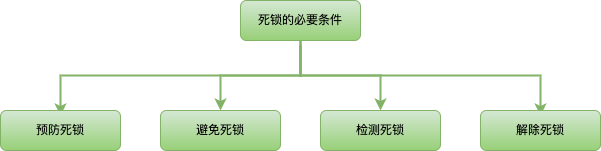

The diagram above was exported from draw.io. Its source (the exported page's mxGraphModel, read from the mxfile embedded in the PNG):
<mxGraphModel dx="946" dy="672" grid="1" gridSize="10" guides="1" tooltips="1" connect="1" arrows="1" fold="1" page="1" pageScale="1" pageWidth="827" pageHeight="1169" math="0" shadow="0">
  <root>
    <mxCell id="0" />
    <mxCell id="1" parent="0" />
    <mxCell id="jP6HMqj46pPh7AsnfYOi-1" style="rounded=0;orthogonalLoop=1;jettySize=auto;html=1;entryX=0.5;entryY=0;entryDx=0;entryDy=0;strokeColor=#82b366;strokeWidth=2;edgeStyle=orthogonalEdgeStyle;fillColor=#d5e8d4;gradientColor=#97d077;" edge="1" parent="1">
      <mxGeometry relative="1" as="geometry">
        <mxPoint x="414" y="145" as="sourcePoint" />
        <mxPoint x="174" y="215" as="targetPoint" />
        <Array as="points">
          <mxPoint x="414" y="175" />
          <mxPoint x="174" y="175" />
        </Array>
      </mxGeometry>
    </mxCell>
    <mxCell id="jP6HMqj46pPh7AsnfYOi-2" style="edgeStyle=orthogonalEdgeStyle;rounded=0;orthogonalLoop=1;jettySize=auto;html=1;entryX=0.5;entryY=0;entryDx=0;entryDy=0;strokeColor=#82b366;strokeWidth=2;fillColor=#d5e8d4;gradientColor=#97d077;" edge="1" parent="1" source="jP6HMqj46pPh7AsnfYOi-5" target="jP6HMqj46pPh7AsnfYOi-8">
      <mxGeometry relative="1" as="geometry" />
    </mxCell>
    <mxCell id="jP6HMqj46pPh7AsnfYOi-3" style="edgeStyle=orthogonalEdgeStyle;rounded=0;orthogonalLoop=1;jettySize=auto;html=1;entryX=0.5;entryY=0;entryDx=0;entryDy=0;strokeColor=#82b366;strokeWidth=2;fillColor=#d5e8d4;gradientColor=#97d077;" edge="1" parent="1" source="jP6HMqj46pPh7AsnfYOi-5" target="jP6HMqj46pPh7AsnfYOi-7">
      <mxGeometry relative="1" as="geometry" />
    </mxCell>
    <mxCell id="jP6HMqj46pPh7AsnfYOi-4" style="edgeStyle=orthogonalEdgeStyle;rounded=0;orthogonalLoop=1;jettySize=auto;html=1;entryX=0.5;entryY=0;entryDx=0;entryDy=0;strokeColor=#82b366;strokeWidth=2;fillColor=#d5e8d4;gradientColor=#97d077;" edge="1" parent="1">
      <mxGeometry relative="1" as="geometry">
        <mxPoint x="414" y="145" as="sourcePoint" />
        <mxPoint x="654" y="215" as="targetPoint" />
        <Array as="points">
          <mxPoint x="414" y="175" />
          <mxPoint x="654" y="175" />
        </Array>
      </mxGeometry>
    </mxCell>
    <mxCell id="jP6HMqj46pPh7AsnfYOi-5" value="死锁的必要条件" style="rounded=1;whiteSpace=wrap;html=1;fillColor=#d5e8d4;strokeColor=#82b366;gradientColor=#97d077;" vertex="1" parent="1">
      <mxGeometry x="354" y="100" width="120" height="40" as="geometry" />
    </mxCell>
    <mxCell id="jP6HMqj46pPh7AsnfYOi-6" value="解除死锁" style="rounded=1;whiteSpace=wrap;html=1;fillColor=#d5e8d4;strokeColor=#82b366;gradientColor=#97d077;" vertex="1" parent="1">
      <mxGeometry x="594" y="210" width="120" height="40" as="geometry" />
    </mxCell>
    <mxCell id="jP6HMqj46pPh7AsnfYOi-7" value="检测死锁" style="rounded=1;whiteSpace=wrap;html=1;fillColor=#d5e8d4;strokeColor=#82b366;gradientColor=#97d077;" vertex="1" parent="1">
      <mxGeometry x="434" y="210" width="120" height="40" as="geometry" />
    </mxCell>
    <mxCell id="jP6HMqj46pPh7AsnfYOi-8" value="避免死锁" style="rounded=1;whiteSpace=wrap;html=1;fillColor=#d5e8d4;strokeColor=#82b366;gradientColor=#97d077;" vertex="1" parent="1">
      <mxGeometry x="274" y="210" width="120" height="40" as="geometry" />
    </mxCell>
    <mxCell id="jP6HMqj46pPh7AsnfYOi-9" value="预防死锁" style="rounded=1;whiteSpace=wrap;html=1;fillColor=#d5e8d4;strokeColor=#82b366;gradientColor=#97d077;" vertex="1" parent="1">
      <mxGeometry x="114" y="210" width="120" height="40" as="geometry" />
    </mxCell>
  </root>
</mxGraphModel>